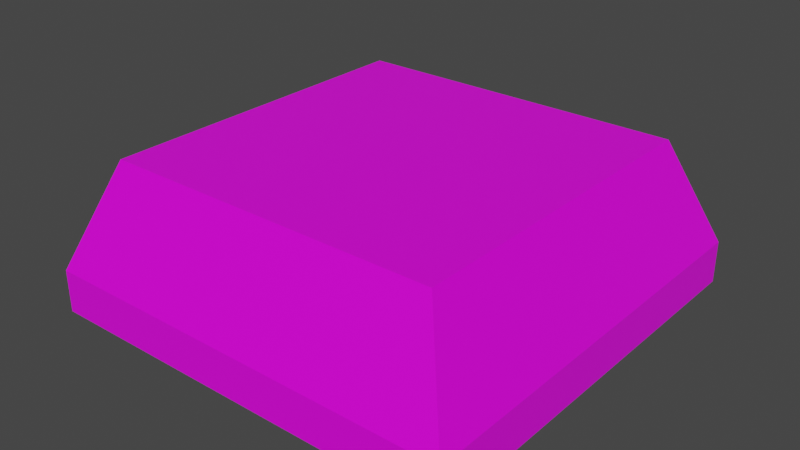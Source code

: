 # Source: H_Button.blend  (saved by Blender 3.1.7; exported with 4.5.12 LTS)
import bpy
from mathutils import Matrix  # noqa: F401  (used for matrix-valued properties, if any)

bpy.ops.wm.read_factory_settings(use_empty=True)
scene = bpy.context.scene
scene.name = 'Scene'

# ---- collections
col_collection = bpy.data.collections.new('Collection'); scene.collection.children.link(col_collection)

# ---- images (referenced by path relative to the original .blend; pixels are not part of the script)
import os
ASSET_DIR = os.environ.get("B2B_ASSET_DIR", "")  # directory of the original .blend (textures are referenced by path, not embedded)
HERE = os.path.dirname(os.path.abspath(__file__))  # packed textures are extracted next to this script under _unpacked/

def load_image(name, relpath, width, height, colorspace="sRGB"):
    """Load a texture the original file referenced (path relative to the .blend, or extracted next to this script)."""
    p = next((c for c in (os.path.join(HERE, relpath), os.path.join(ASSET_DIR, relpath)) if relpath and os.path.exists(c)), "")
    if p:
        img = bpy.data.images.load(p, check_existing=True)
        img.name = name
    else:  # same state as the original file: an image datablock whose file is absent (Cycles renders it pink)
        img = bpy.data.images.new(name, width, height)
        img.source = "FILE"
        img.filepath = "//" + (relpath or name)
    img.colorspace_settings.name = colorspace
    return img
img_note_bar_texture_png = load_image('Note bar Texture.png', 'Note bar Texture.png', 1024, 1024, 'sRGB')

# ---- materials (node trees are filled in below, after node groups)
mat_material = bpy.data.materials.new('Material')
mat_material.alpha_threshold = 0.0
mat_material.use_transparent_shadow = False
mat_material.line_color = (0.0, 0.0, 0.0, 1.0)

# ---- material node trees
mat_material.use_nodes = True; mat_material.node_tree.nodes.clear()
_N = mat_material.node_tree.nodes; _L = mat_material.node_tree.links
n0 = _N.new('ShaderNodeOutputMaterial'); n0.name = 'Material Output'; n0.location = (300, 300)
n1 = _N.new('ShaderNodeBsdfPrincipled'); n1.name = 'Principled BSDF'; n1.location = (10, 300)
n1.distribution = 'GGX'
n1.subsurface_method = 'RANDOM_WALK_SKIN'
n1.inputs[2].default_value = 0.4
n1.inputs[3].default_value = 1.45
n1.inputs[27].default_value = (0.0, 0.0, 0.0, 1.0)
n1.inputs[28].default_value = 1.0
n2 = _N.new('ShaderNodeTexImage'); n2.name = 'Image Texture'; n2.location = (-457, 312)
n2.image = img_note_bar_texture_png
_L.new(n1.outputs[0], n0.inputs[0])
_L.new(n2.outputs[0], n1.inputs[0])
n0.is_active_output = True

# ---- world
world_world = bpy.data.worlds.new('World'); scene.world = world_world
world_world.use_nodes = True; world_world.node_tree.nodes.clear()
_N = world_world.node_tree.nodes; _L = world_world.node_tree.links
n0 = _N.new('ShaderNodeOutputWorld'); n0.name = 'World Output'; n0.location = (300, 300)
n1 = _N.new('ShaderNodeBackground'); n1.name = 'Background'; n1.location = (10, 300)
n1.inputs[0].default_value = (0.05088, 0.05088, 0.05088, 1.0)
_L.new(n1.outputs[0], n0.inputs[0])
n0.is_active_output = True
world_world.color = (0.05088, 0.05088, 0.05088)
world_world.use_sun_shadow = False
world_world.sun_shadow_jitter_overblur = 0.0

# ---- meshes
me_cube = bpy.data.meshes.new('Cube')
me_cube.from_pydata([(0.8, 0.8, 0.5), (1.0, 1.0, 0.0), (0.8, -0.8, 0.5), (1.0, -1.0, 0.0), (-0.8, 0.8, 0.5), (-1.0, 1.0, 0.0), (-0.8, -0.8, 0.5), (-1.0, -1.0, 0.0), (1.0, 1.0, -0.2), (1.0, -1.0, -0.2), (-1.0, 1.0, -0.2), (-1.0, -1.0, -0.2)], [], [(0, 4, 6, 2), (3, 2, 6, 7), (7, 6, 4, 5), (1, 0, 2, 3), (5, 4, 0, 1), (3, 7, 11, 9), (7, 5, 10, 11), (1, 3, 9, 8), (5, 1, 8, 10)])
_uv = me_cube.uv_layers.new(name='UVMap')
_uv.uv.foreach_set('vector', [0.6907, 0.02469, 0.9735, 0.02469, 0.9735, 0.3075, 0.6907, 0.3075, 0.9112, 0.2321, 0.9226, 0.2321, 0.9226, 0.2436, 0.9112, 0.2436, 0.9112, 0.1979, 0.9226, 0.1979, 0.9226, 0.2093, 0.9112, 0.2093, 0.9112, 0.2207, 0.9226, 0.2207, 0.9226, 0.2321, 0.9112, 0.2321, 0.9112, 0.2093, 0.9226, 0.2093, 0.9226, 0.2207, 0.9112, 0.2207, 0.9112, 0.2321, 0.9112, 0.2436, 0.9112, 0.2436, 0.9112, 0.2321, 0.9112, 0.1979, 0.9112, 0.2093, 0.9112, 0.2093, 0.9112, 0.1979, 0.9112, 0.2207, 0.9112, 0.2321, 0.9112, 0.2321, 0.9112, 0.2207, 0.9112, 0.2093, 0.9112, 0.2207, 0.9112, 0.2207, 0.9112, 0.2093])
me_cube.materials.append(mat_material)
me_cube.use_remesh_preserve_volume = False
me_cube.use_remesh_preserve_attributes = False
me_cube.use_mirror_vertex_groups = False
me_cube.update()

# ---- objects
ob_cube = bpy.data.objects.new('Cube', me_cube)

# ---- transforms, parenting, visibility, modifiers, constraints
ob_cube.location = (0.0, 0.0, 0.0)
ob_cube.lock_rotations_4d = False
ob_cube.empty_display_type = 'ARROWS'
ob_cube.lineart.crease_threshold = 0.0

# ---- collection membership
col_collection.objects.link(ob_cube)

# ---- scene / render settings (as saved in the file)
scene.frame_start = 1; scene.frame_end = 250; scene.frame_set(1)
scene.render.engine = 'BLENDER_EEVEE_NEXT'
scene.cycles.sampling_pattern = 'TABULATED_SOBOL'
scene.cycles.use_light_tree = False
scene.view_settings.view_transform = 'Filmic'
bpy.context.view_layer.update()

# ---- added for rendering (the .blend has no active camera and no usable light): camera, sun
cam_auto = bpy.data.cameras.new('AutoCamera')
cam_auto.lens = 50.0
cam_auto.sensor_width = 36.0
cam_auto.clip_end = 1000.0
ob_auto_camera = bpy.data.objects.new('AutoCamera', cam_auto)
scene.collection.objects.link(ob_auto_camera)
ob_auto_camera.location = (2.69588, -3.23506, 2.30671)
ob_auto_camera.rotation_euler = (1.09748, -7.21219e-08, 0.694738)
scene.camera = ob_auto_camera
light_auto_sun = bpy.data.lights.new('AutoSun', 'SUN')
light_auto_sun.energy = 3.0
light_auto_sun.angle = 0.0523599
ob_auto_sun = bpy.data.objects.new('AutoSun', light_auto_sun)
scene.collection.objects.link(ob_auto_sun)
ob_auto_sun.rotation_euler = (0.872665, 0.174533, 0.523599)
bpy.context.view_layer.update()
